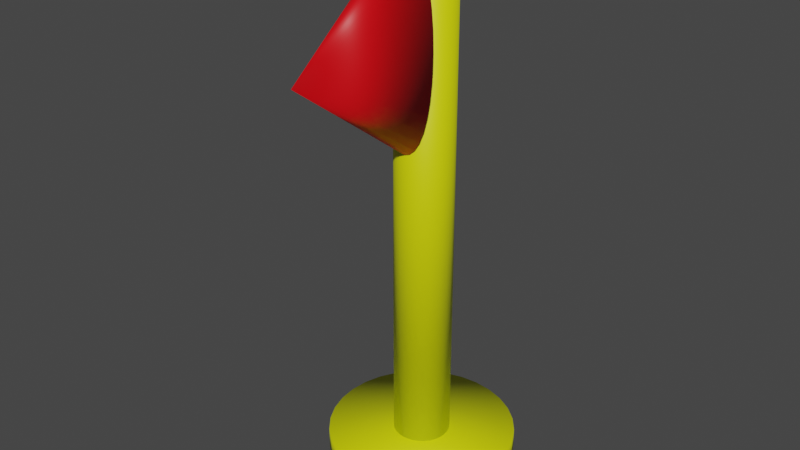 # Source: flag.blend  (saved by Blender 3.0.42; exported with 4.5.12 LTS)
import bpy
from mathutils import Matrix  # noqa: F401  (used for matrix-valued properties, if any)

bpy.ops.wm.read_factory_settings(use_empty=True)
scene = bpy.context.scene
scene.name = 'Scene'

# ---- collections
col_collection_1 = bpy.data.collections.new('Collection 1'); scene.collection.children.link(col_collection_1)

# ---- materials (node trees are filled in below, after node groups)
mat_yellow = bpy.data.materials.new('Yellow')
mat_yellow.use_transparent_shadow = False
mat_red = bpy.data.materials.new('Red')
mat_red.use_transparent_shadow = False

# ---- material node trees
mat_yellow.use_nodes = True; mat_yellow.node_tree.nodes.clear()
_N = mat_yellow.node_tree.nodes; _L = mat_yellow.node_tree.links
n0 = _N.new('ShaderNodeBsdfPrincipled'); n0.name = 'Principled BSDF'; n0.location = (10, 300)
n0.distribution = 'GGX'
n0.subsurface_method = 'RANDOM_WALK_SKIN'
n0.inputs[0].default_value = (0.7428, 0.8, 0.0, 1.0)
n0.inputs[3].default_value = 1.45
n0.inputs[27].default_value = (0.0, 0.0, 0.0, 1.0)
n0.inputs[28].default_value = 1.0
n1 = _N.new('ShaderNodeOutputMaterial'); n1.name = 'Material Output'; n1.location = (300, 300)
_L.new(n0.outputs[0], n1.inputs[0])
n1.is_active_output = True
mat_red.use_nodes = True; mat_red.node_tree.nodes.clear()
_N = mat_red.node_tree.nodes; _L = mat_red.node_tree.links
n0 = _N.new('ShaderNodeBsdfPrincipled'); n0.name = 'Principled BSDF'; n0.location = (10, 300)
n0.distribution = 'GGX'
n0.subsurface_method = 'RANDOM_WALK_SKIN'
n0.inputs[0].default_value = (0.8, 0.0, 0.004606, 1.0)
n0.inputs[3].default_value = 1.45
n0.inputs[27].default_value = (0.0, 0.0, 0.0, 1.0)
n0.inputs[28].default_value = 1.0
n1 = _N.new('ShaderNodeOutputMaterial'); n1.name = 'Material Output'; n1.location = (300, 300)
_L.new(n0.outputs[0], n1.inputs[0])
n1.is_active_output = True

# ---- world
world_world = bpy.data.worlds.new('World'); scene.world = world_world
world_world.use_nodes = True; world_world.node_tree.nodes.clear()
_N = world_world.node_tree.nodes; _L = world_world.node_tree.links
n0 = _N.new('ShaderNodeOutputWorld'); n0.name = 'World Output'; n0.location = (300, 300)
n1 = _N.new('ShaderNodeBackground'); n1.name = 'Background'; n1.location = (10, 300)
n1.inputs[0].default_value = (0.05088, 0.05088, 0.05088, 1.0)
_L.new(n1.outputs[0], n0.inputs[0])
n0.is_active_output = True
world_world.color = (0.05088, 0.05088, 0.05088)
world_world.use_sun_shadow = False
world_world.sun_shadow_jitter_overblur = 0.0

# ---- meshes
me_cylinder = bpy.data.meshes.new('Cylinder')
me_cylinder.from_pydata([(-3.553e-15, 1.0, -2.605), (-3.553e-15, 1.0, -2.365), (0.1951, 0.9808, -2.605), (0.1951, 0.9808, -2.365), (0.3827, 0.9239, -2.605), (0.3827, 0.9239, -2.365), (0.5556, 0.8315, -2.605), (0.5556, 0.8315, -2.365), (0.7071, 0.7071, -2.605), (0.7071, 0.7071, -2.365), (0.8315, 0.5556, -2.605), (0.8315, 0.5556, -2.365), (0.9239, 0.3827, -2.605), (0.9239, 0.3827, -2.365), (0.9808, 0.1951, -2.605), (0.9808, 0.1951, -2.365), (1.0, -4.371e-08, -2.605), (1.0, -4.371e-08, -2.365), (0.9808, -0.1951, -2.605), (0.9808, -0.1951, -2.365), (0.9239, -0.3827, -2.605), (0.9239, -0.3827, -2.365), (0.8315, -0.5556, -2.605), (0.8315, -0.5556, -2.365), (0.7071, -0.7071, -2.605), (0.7071, -0.7071, -2.365), (0.5556, -0.8315, -2.605), (0.5556, -0.8315, -2.365), (0.3827, -0.9239, -2.605), (0.3827, -0.9239, -2.365), (0.1951, -0.9808, -2.605), (0.1951, -0.9808, -2.365), (-8.742e-08, -1.0, -2.605), (-8.742e-08, -1.0, -2.365), (-0.1951, -0.9808, -2.605), (-0.1951, -0.9808, -2.365), (-0.3827, -0.9239, -2.605), (-0.3827, -0.9239, -2.365), (-0.5556, -0.8315, -2.605), (-0.5556, -0.8315, -2.365), (-0.7071, -0.7071, -2.605), (-0.7071, -0.7071, -2.365), (-0.8315, -0.5556, -2.605), (-0.8315, -0.5556, -2.365), (-0.9239, -0.3827, -2.605), (-0.9239, -0.3827, -2.365), (-0.9808, -0.1951, -2.605), (-0.9808, -0.1951, -2.365), (-1.0, 1.192e-08, -2.605), (-1.0, 1.192e-08, -2.365), (-0.9808, 0.1951, -2.605), (-0.9808, 0.1951, -2.365), (-0.9239, 0.3827, -2.605), (-0.9239, 0.3827, -2.365), (-0.8315, 0.5556, -2.605), (-0.8315, 0.5556, -2.365), (-0.7071, 0.7071, -2.605), (-0.7071, 0.7071, -2.365), (-0.5556, 0.8315, -2.605), (-0.5556, 0.8315, -2.365), (-0.3827, 0.9239, -2.605), (-0.3827, 0.9239, -2.365), (-0.1951, 0.9808, -2.605), (-0.1951, 0.9808, -2.365)], [], [(1, 2, 0), (3, 4, 2), (5, 6, 4), (7, 8, 6), (9, 10, 8), (11, 12, 10), (13, 14, 12), (15, 16, 14), (17, 18, 16), (19, 20, 18), (21, 22, 20), (23, 24, 22), (25, 26, 24), (27, 28, 26), (29, 30, 28), (31, 32, 30), (33, 34, 32), (35, 36, 34), (37, 38, 36), (39, 40, 38), (41, 42, 40), (43, 44, 42), (45, 46, 44), (47, 48, 46), (49, 50, 48), (51, 52, 50), (53, 54, 52), (55, 56, 54), (57, 58, 56), (59, 60, 58), (53, 37, 21), (61, 62, 60), (63, 0, 62), (14, 30, 46), (1, 3, 2), (3, 5, 4), (5, 7, 6), (7, 9, 8), (9, 11, 10), (11, 13, 12), (13, 15, 14), (15, 17, 16), (17, 19, 18), (19, 21, 20), (21, 23, 22), (23, 25, 24), (25, 27, 26), (27, 29, 28), (29, 31, 30), (31, 33, 32), (33, 35, 34), (35, 37, 36), (37, 39, 38), (39, 41, 40), (41, 43, 42), (43, 45, 44), (45, 47, 46), (47, 49, 48), (49, 51, 50), (51, 53, 52), (53, 55, 54), (55, 57, 56), (57, 59, 58), (59, 61, 60), (5, 3, 61), (3, 1, 61), (1, 63, 61), (61, 59, 57), (57, 55, 61), (55, 53, 61), (53, 51, 49), (49, 47, 45), (45, 43, 41), (41, 39, 37), (37, 35, 33), (33, 31, 29), (29, 27, 25), (25, 23, 21), (21, 19, 17), (17, 15, 13), (13, 11, 9), (9, 7, 5), (53, 49, 37), (49, 45, 37), (45, 41, 37), (37, 33, 29), (29, 25, 37), (25, 21, 37), (21, 17, 5), (17, 13, 5), (13, 9, 5), (5, 61, 53), (5, 53, 21), (61, 63, 62), (63, 1, 0), (62, 0, 2), (2, 4, 6), (6, 8, 10), (10, 12, 14), (14, 16, 18), (18, 20, 22), (22, 24, 26), (26, 28, 30), (30, 32, 34), (34, 36, 38), (38, 40, 42), (42, 44, 46), (46, 48, 50), (50, 52, 46), (52, 54, 46), (54, 56, 58), (58, 60, 54), (60, 62, 54), (62, 2, 14), (2, 6, 14), (6, 10, 14), (14, 18, 22), (22, 26, 14), (26, 30, 14), (30, 34, 46), (34, 38, 46), (38, 42, 46), (46, 54, 62), (62, 14, 46)])
me_cylinder.polygons.foreach_set('use_smooth', [True] * 124)
_uv = me_cylinder.uv_layers.new(name='UVMap')
_uv.uv.foreach_set('vector', [1.0, 1.0, 0.9688, 0.5, 1.0, 0.5, 0.9688, 1.0, 0.9375, 0.5, 0.9688, 0.5, 0.9375, 1.0, 0.9062, 0.5, 0.9375, 0.5, 0.9062, 1.0, 0.875, 0.5, 0.9062, 0.5, 0.875, 1.0, 0.8438, 0.5, 0.875, 0.5, 0.8438, 1.0, 0.8125, 0.5, 0.8438, 0.5, 0.8125, 1.0, 0.7812, 0.5, 0.8125, 0.5, 0.7812, 1.0, 0.75, 0.5, 0.7812, 0.5, 0.75, 1.0, 0.7188, 0.5, 0.75, 0.5, 0.7188, 1.0, 0.6875, 0.5, 0.7188, 0.5, 0.6875, 1.0, 0.6562, 0.5, 0.6875, 0.5, 0.6562, 1.0, 0.625, 0.5, 0.6562, 0.5, 0.625, 1.0, 0.5938, 0.5, 0.625, 0.5, 0.5938, 1.0, 0.5625, 0.5, 0.5938, 0.5, 0.5625, 1.0, 0.5312, 0.5, 0.5625, 0.5, 0.5312, 1.0, 0.5, 0.5, 0.5312, 0.5, 0.5, 1.0, 0.4688, 0.5, 0.5, 0.5, 0.4688, 1.0, 0.4375, 0.5, 0.4688, 0.5, 0.4375, 1.0, 0.4062, 0.5, 0.4375, 0.5, 0.4062, 1.0, 0.375, 0.5, 0.4062, 0.5, 0.375, 1.0, 0.3438, 0.5, 0.375, 0.5, 0.3438, 1.0, 0.3125, 0.5, 0.3438, 0.5, 0.3125, 1.0, 0.2812, 0.5, 0.3125, 0.5, 0.2812, 1.0, 0.25, 0.5, 0.2812, 0.5, 0.25, 1.0, 0.2188, 0.5, 0.25, 0.5, 0.2188, 1.0, 0.1875, 0.5, 0.2188, 0.5, 0.1875, 1.0, 0.1562, 0.5, 0.1875, 0.5, 0.1562, 1.0, 0.125, 0.5, 0.1562, 0.5, 0.125, 1.0, 0.09375, 0.5, 0.125, 0.5, 0.09375, 1.0, 0.0625, 0.5, 0.09375, 0.5, 0.02827, 0.3418, 0.1582, 0.02827, 0.4717, 0.1582, 0.0625, 1.0, 0.03125, 0.5, 0.0625, 0.5, 0.03125, 1.0, 0.0, 0.5, 0.03125, 0.5, 0.9854, 0.2968, 0.7968, 0.01461, 0.5146, 0.2032, 1.0, 1.0, 0.9688, 1.0, 0.9688, 0.5, 0.9688, 1.0, 0.9375, 1.0, 0.9375, 0.5, 0.9375, 1.0, 0.9062, 1.0, 0.9062, 0.5, 0.9062, 1.0, 0.875, 1.0, 0.875, 0.5, 0.875, 1.0, 0.8438, 1.0, 0.8438, 0.5, 0.8438, 1.0, 0.8125, 1.0, 0.8125, 0.5, 0.8125, 1.0, 0.7812, 1.0, 0.7812, 0.5, 0.7812, 1.0, 0.75, 1.0, 0.75, 0.5, 0.75, 1.0, 0.7188, 1.0, 0.7188, 0.5, 0.7188, 1.0, 0.6875, 1.0, 0.6875, 0.5, 0.6875, 1.0, 0.6562, 1.0, 0.6562, 0.5, 0.6562, 1.0, 0.625, 1.0, 0.625, 0.5, 0.625, 1.0, 0.5938, 1.0, 0.5938, 0.5, 0.5938, 1.0, 0.5625, 1.0, 0.5625, 0.5, 0.5625, 1.0, 0.5312, 1.0, 0.5312, 0.5, 0.5312, 1.0, 0.5, 1.0, 0.5, 0.5, 0.5, 1.0, 0.4688, 1.0, 0.4688, 0.5, 0.4688, 1.0, 0.4375, 1.0, 0.4375, 0.5, 0.4375, 1.0, 0.4062, 1.0, 0.4062, 0.5, 0.4062, 1.0, 0.375, 1.0, 0.375, 0.5, 0.375, 1.0, 0.3438, 1.0, 0.3438, 0.5, 0.3438, 1.0, 0.3125, 1.0, 0.3125, 0.5, 0.3125, 1.0, 0.2812, 1.0, 0.2812, 0.5, 0.2812, 1.0, 0.25, 1.0, 0.25, 0.5, 0.25, 1.0, 0.2188, 1.0, 0.2188, 0.5, 0.2188, 1.0, 0.1875, 1.0, 0.1875, 0.5, 0.1875, 1.0, 0.1562, 1.0, 0.1562, 0.5, 0.1562, 1.0, 0.125, 1.0, 0.125, 0.5, 0.125, 1.0, 0.09375, 1.0, 0.09375, 0.5, 0.09375, 1.0, 0.0625, 1.0, 0.0625, 0.5, 0.3418, 0.4717, 0.2968, 0.4854, 0.1582, 0.4717, 0.2968, 0.4854, 0.25, 0.49, 0.1582, 0.4717, 0.25, 0.49, 0.2032, 0.4854, 0.1582, 0.4717, 0.1582, 0.4717, 0.1167, 0.4496, 0.08029, 0.4197, 0.08029, 0.4197, 0.05045, 0.3833, 0.1582, 0.4717, 0.05045, 0.3833, 0.02827, 0.3418, 0.1582, 0.4717, 0.02827, 0.3418, 0.01461, 0.2968, 0.01, 0.25, 0.01, 0.25, 0.01461, 0.2032, 0.02827, 0.1582, 0.02827, 0.1582, 0.05045, 0.1167, 0.08029, 0.08029, 0.08029, 0.08029, 0.1167, 0.05045, 0.1582, 0.02827, 0.1582, 0.02827, 0.2032, 0.01461, 0.25, 0.01, 0.25, 0.01, 0.2968, 0.01461, 0.3418, 0.02827, 0.3418, 0.02827, 0.3833, 0.05045, 0.4197, 0.08029, 0.4197, 0.08029, 0.4496, 0.1167, 0.4717, 0.1582, 0.4717, 0.1582, 0.4854, 0.2032, 0.49, 0.25, 0.49, 0.25, 0.4854, 0.2968, 0.4717, 0.3418, 0.4717, 0.3418, 0.4496, 0.3833, 0.4197, 0.4197, 0.4197, 0.4197, 0.3833, 0.4496, 0.3418, 0.4717, 0.02827, 0.3418, 0.01, 0.25, 0.1582, 0.02827, 0.01, 0.25, 0.02827, 0.1582, 0.1582, 0.02827, 0.02827, 0.1582, 0.08029, 0.08029, 0.1582, 0.02827, 0.1582, 0.02827, 0.25, 0.01, 0.3418, 0.02827, 0.3418, 0.02827, 0.4197, 0.08029, 0.1582, 0.02827, 0.4197, 0.08029, 0.4717, 0.1582, 0.1582, 0.02827, 0.4717, 0.1582, 0.49, 0.25, 0.3418, 0.4717, 0.49, 0.25, 0.4717, 0.3418, 0.3418, 0.4717, 0.4717, 0.3418, 0.4197, 0.4197, 0.3418, 0.4717, 0.3418, 0.4717, 0.1582, 0.4717, 0.02827, 0.3418, 0.3418, 0.4717, 0.02827, 0.3418, 0.4717, 0.1582, 0.0625, 1.0, 0.03125, 1.0, 0.03125, 0.5, 0.03125, 1.0, 0.0, 1.0, 0.0, 0.5, 0.7032, 0.4854, 0.75, 0.49, 0.7968, 0.4854, 0.7968, 0.4854, 0.8418, 0.4717, 0.8833, 0.4496, 0.8833, 0.4496, 0.9197, 0.4197, 0.9496, 0.3833, 0.9496, 0.3833, 0.9717, 0.3418, 0.9854, 0.2968, 0.9854, 0.2968, 0.99, 0.25, 0.9854, 0.2032, 0.9854, 0.2032, 0.9717, 0.1582, 0.9496, 0.1167, 0.9496, 0.1167, 0.9197, 0.08029, 0.8833, 0.05045, 0.8833, 0.05045, 0.8418, 0.02827, 0.7968, 0.01461, 0.7968, 0.01461, 0.75, 0.01, 0.7032, 0.01461, 0.7032, 0.01461, 0.6582, 0.02827, 0.6167, 0.05045, 0.6167, 0.05045, 0.5803, 0.08029, 0.5504, 0.1167, 0.5504, 0.1167, 0.5283, 0.1582, 0.5146, 0.2032, 0.5146, 0.2032, 0.51, 0.25, 0.5146, 0.2968, 0.5146, 0.2968, 0.5283, 0.3418, 0.5146, 0.2032, 0.5283, 0.3418, 0.5504, 0.3833, 0.5146, 0.2032, 0.5504, 0.3833, 0.5803, 0.4197, 0.6167, 0.4496, 0.6167, 0.4496, 0.6582, 0.4717, 0.5504, 0.3833, 0.6582, 0.4717, 0.7032, 0.4854, 0.5504, 0.3833, 0.7032, 0.4854, 0.7968, 0.4854, 0.9854, 0.2968, 0.7968, 0.4854, 0.8833, 0.4496, 0.9854, 0.2968, 0.8833, 0.4496, 0.9496, 0.3833, 0.9854, 0.2968, 0.9854, 0.2968, 0.9854, 0.2032, 0.9496, 0.1167, 0.9496, 0.1167, 0.8833, 0.05045, 0.9854, 0.2968, 0.8833, 0.05045, 0.7968, 0.01461, 0.9854, 0.2968, 0.7968, 0.01461, 0.7032, 0.01461, 0.5146, 0.2032, 0.7032, 0.01461, 0.6167, 0.05045, 0.5146, 0.2032, 0.6167, 0.05045, 0.5504, 0.1167, 0.5146, 0.2032, 0.5146, 0.2032, 0.5504, 0.3833, 0.7032, 0.4854, 0.7032, 0.4854, 0.9854, 0.2968, 0.5146, 0.2032])
me_cylinder.materials.append(mat_yellow)
me_cylinder.use_remesh_fix_poles = True
me_cylinder.use_remesh_preserve_attributes = False
me_cylinder.update()
me_cone_001 = bpy.data.meshes.new('Cone.001')
me_cone_001.from_pydata([(8.565e-09, -0.1716, 1.692), (0.03643, -0.1716, 1.681), (0.07146, -0.1716, 1.647), (0.1037, -0.1716, 1.593), (0.132, -0.1716, 1.52), (0.1553, -0.1716, 1.43), (0.1725, -0.1716, 1.328), (0.1832, -0.1716, 1.217), (0.1867, -0.1716, 1.102), (0.1832, -0.1716, 0.9872), (0.1725, -0.1716, 0.8766), (0.1553, -0.1716, 0.7746), (0.132, -0.1716, 0.6851), (0.1037, -0.1716, 0.6118), (0.07146, -0.1716, 0.5573), (0.03643, -0.1716, 0.5237), (-7.761e-09, -0.1716, 0.5123), (-0.03643, -0.1716, 0.5237), (-0.07146, -0.1716, 0.5573), (-0.1037, -0.1716, 0.6118), (-0.132, -0.1716, 0.6851), (-0.1553, -0.1716, 0.7746), (-0.1725, -0.1716, 0.8766), (-0.1832, -0.1716, 0.9872), (-0.1867, -0.1716, 1.102), (-0.1832, -0.1716, 1.217), (-0.1725, -0.1716, 1.328), (-0.1553, -0.1716, 1.43), (-0.132, -0.1716, 1.52), (-0.1037, -0.1716, 1.593), (-0.07146, -0.1716, 1.647), (-0.03643, -0.1716, 1.681), (8.565e-09, -0.9751, 1.102), (8.565e-09, -0.1716, 1.692), (0.03643, -0.1716, 1.681), (0.07146, -0.1716, 1.647), (0.1037, -0.1716, 1.593), (0.132, -0.1716, 1.52), (0.1553, -0.1716, 1.43), (0.1725, -0.1716, 1.328), (0.1832, -0.1716, 1.217), (0.1867, -0.1716, 1.102), (0.1832, -0.1716, 0.9872), (0.1725, -0.1716, 0.8766), (0.1553, -0.1716, 0.7746), (0.132, -0.1716, 0.6851), (0.1037, -0.1716, 0.6118), (0.07146, -0.1716, 0.5573), (0.03643, -0.1716, 0.5237), (-7.761e-09, -0.1716, 0.5123), (-0.03643, -0.1716, 0.5237), (-0.07146, -0.1716, 0.5573), (-0.1037, -0.1716, 0.6118), (-0.132, -0.1716, 0.6851), (-0.1553, -0.1716, 0.7746), (-0.1725, -0.1716, 0.8766), (-0.1832, -0.1716, 0.9872), (-0.1867, -0.1716, 1.102), (-0.1832, -0.1716, 1.217), (-0.1725, -0.1716, 1.328), (-0.1553, -0.1716, 1.43), (-0.132, -0.1716, 1.52), (-0.1037, -0.1716, 1.593), (-0.07146, -0.1716, 1.647), (-0.03643, -0.1716, 1.681), (8.565e-09, -0.9751, 1.102)], [(33, 65), (65, 34), (65, 35), (65, 36), (65, 37), (65, 38), (65, 39), (65, 40), (65, 41), (65, 42), (65, 43), (65, 44), (65, 45), (65, 46), (65, 47), (65, 48), (65, 49), (65, 50), (65, 51), (65, 52), (65, 53), (65, 54), (65, 55), (65, 56), (65, 57), (65, 58), (65, 59), (65, 60), (65, 61), (65, 62), (65, 63), (65, 64)], [(0, 32, 1), (1, 32, 2), (2, 32, 3), (3, 32, 4), (4, 32, 5), (5, 32, 6), (6, 32, 7), (7, 32, 8), (8, 32, 9), (9, 32, 10), (10, 32, 11), (11, 32, 12), (12, 32, 13), (13, 32, 14), (14, 32, 15), (15, 32, 16), (16, 32, 17), (17, 32, 18), (18, 32, 19), (19, 32, 20), (20, 32, 21), (21, 32, 22), (22, 32, 23), (23, 32, 24), (24, 32, 25), (25, 32, 26), (26, 32, 27), (27, 32, 28), (28, 32, 29), (29, 32, 30), (29, 30, 3), (30, 32, 31), (31, 32, 0), (31, 0, 1), (1, 2, 31), (2, 3, 30), (31, 2, 30), (3, 4, 28), (4, 5, 27), (5, 6, 27), (6, 7, 26), (27, 6, 26), (7, 8, 24), (8, 9, 23), (9, 10, 23), (10, 11, 22), (23, 10, 22), (11, 12, 20), (12, 13, 19), (13, 14, 19), (14, 15, 18), (19, 14, 18), (15, 16, 17), (17, 18, 15), (19, 20, 12), (20, 21, 11), (21, 22, 11), (23, 24, 8), (24, 25, 7), (25, 26, 7), (27, 28, 4), (28, 29, 3)])
me_cone_001.polygons.foreach_set('use_smooth', [True] * 62)
_uv = me_cone_001.uv_layers.new(name='UVMap')
_uv.uv.foreach_set('vector', [0.25, 0.49, 0.25, 0.25, 0.2968, 0.4854, 0.2968, 0.4854, 0.25, 0.25, 0.3418, 0.4717, 0.3418, 0.4717, 0.25, 0.25, 0.3833, 0.4496, 0.3833, 0.4496, 0.25, 0.25, 0.4197, 0.4197, 0.4197, 0.4197, 0.25, 0.25, 0.4496, 0.3833, 0.4496, 0.3833, 0.25, 0.25, 0.4717, 0.3418, 0.4717, 0.3418, 0.25, 0.25, 0.4854, 0.2968, 0.4854, 0.2968, 0.25, 0.25, 0.49, 0.25, 0.49, 0.25, 0.25, 0.25, 0.4854, 0.2032, 0.4854, 0.2032, 0.25, 0.25, 0.4717, 0.1582, 0.4717, 0.1582, 0.25, 0.25, 0.4496, 0.1167, 0.4496, 0.1167, 0.25, 0.25, 0.4197, 0.08029, 0.4197, 0.08029, 0.25, 0.25, 0.3833, 0.05045, 0.3833, 0.05045, 0.25, 0.25, 0.3418, 0.02827, 0.3418, 0.02827, 0.25, 0.25, 0.2968, 0.01461, 0.2968, 0.01461, 0.25, 0.25, 0.25, 0.01, 0.25, 0.01, 0.25, 0.25, 0.2032, 0.01461, 0.2032, 0.01461, 0.25, 0.25, 0.1582, 0.02827, 0.1582, 0.02827, 0.25, 0.25, 0.1167, 0.05045, 0.1167, 0.05045, 0.25, 0.25, 0.08029, 0.08029, 0.08029, 0.08029, 0.25, 0.25, 0.05045, 0.1167, 0.05045, 0.1167, 0.25, 0.25, 0.02827, 0.1582, 0.02827, 0.1582, 0.25, 0.25, 0.01461, 0.2032, 0.01461, 0.2032, 0.25, 0.25, 0.01, 0.25, 0.01, 0.25, 0.25, 0.25, 0.01461, 0.2968, 0.01461, 0.2968, 0.25, 0.25, 0.02827, 0.3418, 0.02827, 0.3418, 0.25, 0.25, 0.05045, 0.3833, 0.05045, 0.3833, 0.25, 0.25, 0.08029, 0.4197, 0.08029, 0.4197, 0.25, 0.25, 0.1167, 0.4496, 0.1167, 0.4496, 0.25, 0.25, 0.1582, 0.4717, 0.6167, 0.4496, 0.6582, 0.4717, 0.8833, 0.4496, 0.1582, 0.4717, 0.25, 0.25, 0.2032, 0.4854, 0.2032, 0.4854, 0.25, 0.25, 0.25, 0.49, 0.7032, 0.4854, 0.75, 0.49, 0.7968, 0.4854, 0.7968, 0.4854, 0.8418, 0.4717, 0.7032, 0.4854, 0.8418, 0.4717, 0.8833, 0.4496, 0.6582, 0.4717, 0.7032, 0.4854, 0.8418, 0.4717, 0.6582, 0.4717, 0.8833, 0.4496, 0.9197, 0.4197, 0.5803, 0.4197, 0.9197, 0.4197, 0.9496, 0.3833, 0.5504, 0.3833, 0.9496, 0.3833, 0.9717, 0.3418, 0.5504, 0.3833, 0.9717, 0.3418, 0.9854, 0.2968, 0.5283, 0.3418, 0.5504, 0.3833, 0.9717, 0.3418, 0.5283, 0.3418, 0.9854, 0.2968, 0.99, 0.25, 0.51, 0.25, 0.99, 0.25, 0.9854, 0.2032, 0.5146, 0.2032, 0.9854, 0.2032, 0.9717, 0.1582, 0.5146, 0.2032, 0.9717, 0.1582, 0.9496, 0.1167, 0.5283, 0.1582, 0.5146, 0.2032, 0.9717, 0.1582, 0.5283, 0.1582, 0.9496, 0.1167, 0.9197, 0.08029, 0.5803, 0.08029, 0.9197, 0.08029, 0.8833, 0.05045, 0.6167, 0.05045, 0.8833, 0.05045, 0.8418, 0.02827, 0.6167, 0.05045, 0.8418, 0.02827, 0.7968, 0.01461, 0.6582, 0.02827, 0.6167, 0.05045, 0.8418, 0.02827, 0.6582, 0.02827, 0.7968, 0.01461, 0.75, 0.01, 0.7032, 0.01461, 0.7032, 0.01461, 0.6582, 0.02827, 0.7968, 0.01461, 0.6167, 0.05045, 0.5803, 0.08029, 0.9197, 0.08029, 0.5803, 0.08029, 0.5504, 0.1167, 0.9496, 0.1167, 0.5504, 0.1167, 0.5283, 0.1582, 0.9496, 0.1167, 0.5146, 0.2032, 0.51, 0.25, 0.99, 0.25, 0.51, 0.25, 0.5146, 0.2968, 0.9854, 0.2968, 0.5146, 0.2968, 0.5283, 0.3418, 0.9854, 0.2968, 0.5504, 0.3833, 0.5803, 0.4197, 0.9197, 0.4197, 0.5803, 0.4197, 0.6167, 0.4496, 0.8833, 0.4496])
me_cone_001.materials.append(mat_red)
me_cone_001.use_remesh_fix_poles = True
me_cone_001.use_remesh_preserve_attributes = False
me_cone_001.update()
me_cylinder_001 = bpy.data.meshes.new('Cylinder.001')
me_cylinder_001.from_pydata([(2.328e-09, 0.17, -1.334), (2.328e-09, 0.17, 1.686), (0.03317, 0.1667, -1.334), (0.03317, 0.1667, 1.686), (0.06506, 0.1571, -1.334), (0.06506, 0.1571, 1.686), (0.09445, 0.1413, -1.334), (0.09445, 0.1413, 1.686), (0.1202, 0.1202, -1.334), (0.1202, 0.1202, 1.686), (0.1413, 0.09445, -1.334), (0.1413, 0.09445, 1.686), (0.1571, 0.06506, -1.334), (0.1571, 0.06506, 1.686), (0.1667, 0.03317, -1.334), (0.1667, 0.03317, 1.686), (0.17, -9.117e-10, -1.334), (0.17, -9.117e-10, 1.686), (0.1667, -0.03317, -1.334), (0.1667, -0.03317, 1.686), (0.1571, -0.06506, -1.334), (0.1571, -0.06506, 1.686), (0.1413, -0.09445, -1.334), (0.1413, -0.09445, 1.686), (0.1202, -0.1202, -1.334), (0.1202, -0.1202, 1.686), (0.09445, -0.1413, -1.334), (0.09445, -0.1413, 1.686), (0.06506, -0.1571, -1.334), (0.06506, -0.1571, 1.686), (0.03317, -0.1667, -1.334), (0.03317, -0.1667, 1.686), (-1.253e-08, -0.17, -1.334), (-1.253e-08, -0.17, 1.686), (-0.03317, -0.1667, -1.334), (-0.03317, -0.1667, 1.686), (-0.06506, -0.1571, -1.334), (-0.06506, -0.1571, 1.686), (-0.09445, -0.1413, -1.334), (-0.09445, -0.1413, 1.686), (-0.1202, -0.1202, -1.334), (-0.1202, -0.1202, 1.686), (-0.1413, -0.09445, -1.334), (-0.1413, -0.09445, 1.686), (-0.1571, -0.06506, -1.334), (-0.1571, -0.06506, 1.686), (-0.1667, -0.03317, -1.334), (-0.1667, -0.03317, 1.686), (-0.17, 8.546e-09, -1.334), (-0.17, 8.546e-09, 1.686), (-0.1667, 0.03317, -1.334), (-0.1667, 0.03317, 1.686), (-0.1571, 0.06506, -1.334), (-0.1571, 0.06506, 1.686), (-0.1413, 0.09445, -1.334), (-0.1413, 0.09445, 1.686), (-0.1202, 0.1202, -1.334), (-0.1202, 0.1202, 1.686), (-0.09445, 0.1413, -1.334), (-0.09445, 0.1413, 1.686), (-0.06506, 0.1571, -1.334), (-0.06506, 0.1571, 1.686), (-0.03317, 0.1667, -1.334), (-0.03317, 0.1667, 1.686)], [], [(1, 2, 0), (3, 4, 2), (5, 6, 4), (7, 8, 6), (9, 10, 8), (11, 12, 10), (13, 14, 12), (15, 16, 14), (17, 18, 16), (19, 20, 18), (21, 22, 20), (23, 24, 22), (25, 26, 24), (27, 28, 26), (29, 30, 28), (31, 32, 30), (33, 34, 32), (35, 36, 34), (37, 38, 36), (39, 40, 38), (41, 42, 40), (43, 44, 42), (45, 46, 44), (47, 48, 46), (49, 50, 48), (51, 52, 50), (53, 54, 52), (55, 56, 54), (57, 58, 56), (59, 60, 58), (37, 21, 5), (61, 62, 60), (63, 0, 62), (14, 30, 46), (1, 3, 2), (3, 5, 4), (5, 7, 6), (7, 9, 8), (9, 11, 10), (11, 13, 12), (13, 15, 14), (15, 17, 16), (17, 19, 18), (19, 21, 20), (21, 23, 22), (23, 25, 24), (25, 27, 26), (27, 29, 28), (29, 31, 30), (31, 33, 32), (33, 35, 34), (35, 37, 36), (37, 39, 38), (39, 41, 40), (41, 43, 42), (43, 45, 44), (45, 47, 46), (47, 49, 48), (49, 51, 50), (51, 53, 52), (53, 55, 54), (55, 57, 56), (57, 59, 58), (59, 61, 60), (5, 3, 61), (3, 1, 61), (1, 63, 61), (61, 59, 57), (57, 55, 61), (55, 53, 61), (53, 51, 49), (49, 47, 53), (47, 45, 53), (45, 43, 37), (43, 41, 37), (41, 39, 37), (37, 35, 33), (33, 31, 29), (29, 27, 25), (25, 23, 21), (21, 19, 17), (17, 15, 21), (15, 13, 21), (13, 11, 9), (9, 7, 5), (37, 33, 29), (29, 25, 37), (25, 21, 37), (13, 9, 21), (9, 5, 21), (5, 61, 53), (53, 45, 37), (5, 53, 37), (61, 63, 62), (63, 1, 0), (62, 0, 2), (2, 4, 6), (6, 8, 14), (8, 10, 14), (10, 12, 14), (14, 16, 18), (18, 20, 22), (22, 24, 30), (24, 26, 30), (26, 28, 30), (30, 32, 38), (32, 34, 38), (34, 36, 38), (38, 40, 46), (40, 42, 46), (42, 44, 46), (46, 48, 50), (50, 52, 54), (54, 56, 58), (58, 60, 54), (60, 62, 54), (62, 2, 14), (2, 6, 14), (14, 18, 30), (18, 22, 30), (46, 50, 54), (30, 38, 46), (46, 54, 62), (62, 14, 46)])
me_cylinder_001.polygons.foreach_set('use_smooth', [True] * 124)
_uv = me_cylinder_001.uv_layers.new(name='UVMap')
_uv.uv.foreach_set('vector', [1.0, 1.0, 0.9688, 0.5, 1.0, 0.5, 0.9688, 1.0, 0.9375, 0.5, 0.9688, 0.5, 0.9375, 1.0, 0.9062, 0.5, 0.9375, 0.5, 0.9062, 1.0, 0.875, 0.5, 0.9062, 0.5, 0.875, 1.0, 0.8438, 0.5, 0.875, 0.5, 0.8438, 1.0, 0.8125, 0.5, 0.8438, 0.5, 0.8125, 1.0, 0.7812, 0.5, 0.8125, 0.5, 0.7812, 1.0, 0.75, 0.5, 0.7812, 0.5, 0.75, 1.0, 0.7188, 0.5, 0.75, 0.5, 0.7188, 1.0, 0.6875, 0.5, 0.7188, 0.5, 0.6875, 1.0, 0.6562, 0.5, 0.6875, 0.5, 0.6562, 1.0, 0.625, 0.5, 0.6562, 0.5, 0.625, 1.0, 0.5938, 0.5, 0.625, 0.5, 0.5938, 1.0, 0.5625, 0.5, 0.5938, 0.5, 0.5625, 1.0, 0.5312, 0.5, 0.5625, 0.5, 0.5312, 1.0, 0.5, 0.5, 0.5312, 0.5, 0.5, 1.0, 0.4688, 0.5, 0.5, 0.5, 0.4688, 1.0, 0.4375, 0.5, 0.4688, 0.5, 0.4375, 1.0, 0.4062, 0.5, 0.4375, 0.5, 0.4062, 1.0, 0.375, 0.5, 0.4062, 0.5, 0.375, 1.0, 0.3438, 0.5, 0.375, 0.5, 0.3438, 1.0, 0.3125, 0.5, 0.3438, 0.5, 0.3125, 1.0, 0.2812, 0.5, 0.3125, 0.5, 0.2812, 1.0, 0.25, 0.5, 0.2812, 0.5, 0.25, 1.0, 0.2188, 0.5, 0.25, 0.5, 0.2188, 1.0, 0.1875, 0.5, 0.2188, 0.5, 0.1875, 1.0, 0.1562, 0.5, 0.1875, 0.5, 0.1562, 1.0, 0.125, 0.5, 0.1562, 0.5, 0.125, 1.0, 0.09375, 0.5, 0.125, 0.5, 0.09375, 1.0, 0.0625, 0.5, 0.09375, 0.5, 0.1582, 0.02827, 0.4717, 0.1582, 0.3418, 0.4717, 0.0625, 1.0, 0.03125, 0.5, 0.0625, 0.5, 0.03125, 1.0, 0.0, 0.5, 0.03125, 0.5, 0.9854, 0.2968, 0.7968, 0.01461, 0.5146, 0.2032, 1.0, 1.0, 0.9688, 1.0, 0.9688, 0.5, 0.9688, 1.0, 0.9375, 1.0, 0.9375, 0.5, 0.9375, 1.0, 0.9062, 1.0, 0.9062, 0.5, 0.9062, 1.0, 0.875, 1.0, 0.875, 0.5, 0.875, 1.0, 0.8438, 1.0, 0.8438, 0.5, 0.8438, 1.0, 0.8125, 1.0, 0.8125, 0.5, 0.8125, 1.0, 0.7812, 1.0, 0.7812, 0.5, 0.7812, 1.0, 0.75, 1.0, 0.75, 0.5, 0.75, 1.0, 0.7188, 1.0, 0.7188, 0.5, 0.7188, 1.0, 0.6875, 1.0, 0.6875, 0.5, 0.6875, 1.0, 0.6562, 1.0, 0.6562, 0.5, 0.6562, 1.0, 0.625, 1.0, 0.625, 0.5, 0.625, 1.0, 0.5938, 1.0, 0.5938, 0.5, 0.5938, 1.0, 0.5625, 1.0, 0.5625, 0.5, 0.5625, 1.0, 0.5312, 1.0, 0.5312, 0.5, 0.5312, 1.0, 0.5, 1.0, 0.5, 0.5, 0.5, 1.0, 0.4688, 1.0, 0.4688, 0.5, 0.4688, 1.0, 0.4375, 1.0, 0.4375, 0.5, 0.4375, 1.0, 0.4062, 1.0, 0.4062, 0.5, 0.4062, 1.0, 0.375, 1.0, 0.375, 0.5, 0.375, 1.0, 0.3438, 1.0, 0.3438, 0.5, 0.3438, 1.0, 0.3125, 1.0, 0.3125, 0.5, 0.3125, 1.0, 0.2812, 1.0, 0.2812, 0.5, 0.2812, 1.0, 0.25, 1.0, 0.25, 0.5, 0.25, 1.0, 0.2188, 1.0, 0.2188, 0.5, 0.2188, 1.0, 0.1875, 1.0, 0.1875, 0.5, 0.1875, 1.0, 0.1562, 1.0, 0.1562, 0.5, 0.1562, 1.0, 0.125, 1.0, 0.125, 0.5, 0.125, 1.0, 0.09375, 1.0, 0.09375, 0.5, 0.09375, 1.0, 0.0625, 1.0, 0.0625, 0.5, 0.3418, 0.4717, 0.2968, 0.4854, 0.1582, 0.4717, 0.2968, 0.4854, 0.25, 0.49, 0.1582, 0.4717, 0.25, 0.49, 0.2032, 0.4854, 0.1582, 0.4717, 0.1582, 0.4717, 0.1167, 0.4496, 0.08029, 0.4197, 0.08029, 0.4197, 0.05045, 0.3833, 0.1582, 0.4717, 0.05045, 0.3833, 0.02827, 0.3418, 0.1582, 0.4717, 0.02827, 0.3418, 0.01461, 0.2968, 0.01, 0.25, 0.01, 0.25, 0.01461, 0.2032, 0.02827, 0.3418, 0.01461, 0.2032, 0.02827, 0.1582, 0.02827, 0.3418, 0.02827, 0.1582, 0.05045, 0.1167, 0.1582, 0.02827, 0.05045, 0.1167, 0.08029, 0.08029, 0.1582, 0.02827, 0.08029, 0.08029, 0.1167, 0.05045, 0.1582, 0.02827, 0.1582, 0.02827, 0.2032, 0.01461, 0.25, 0.01, 0.25, 0.01, 0.2968, 0.01461, 0.3418, 0.02827, 0.3418, 0.02827, 0.3833, 0.05045, 0.4197, 0.08029, 0.4197, 0.08029, 0.4496, 0.1167, 0.4717, 0.1582, 0.4717, 0.1582, 0.4854, 0.2032, 0.49, 0.25, 0.49, 0.25, 0.4854, 0.2968, 0.4717, 0.1582, 0.4854, 0.2968, 0.4717, 0.3418, 0.4717, 0.1582, 0.4717, 0.3418, 0.4496, 0.3833, 0.4197, 0.4197, 0.4197, 0.4197, 0.3833, 0.4496, 0.3418, 0.4717, 0.1582, 0.02827, 0.25, 0.01, 0.3418, 0.02827, 0.3418, 0.02827, 0.4197, 0.08029, 0.1582, 0.02827, 0.4197, 0.08029, 0.4717, 0.1582, 0.1582, 0.02827, 0.4717, 0.3418, 0.4197, 0.4197, 0.4717, 0.1582, 0.4197, 0.4197, 0.3418, 0.4717, 0.4717, 0.1582, 0.3418, 0.4717, 0.1582, 0.4717, 0.02827, 0.3418, 0.02827, 0.3418, 0.02827, 0.1582, 0.1582, 0.02827, 0.3418, 0.4717, 0.02827, 0.3418, 0.1582, 0.02827, 0.0625, 1.0, 0.03125, 1.0, 0.03125, 0.5, 0.03125, 1.0, 0.0, 1.0, 0.0, 0.5, 0.7032, 0.4854, 0.75, 0.49, 0.7968, 0.4854, 0.7968, 0.4854, 0.8418, 0.4717, 0.8833, 0.4496, 0.8833, 0.4496, 0.9197, 0.4197, 0.9854, 0.2968, 0.9197, 0.4197, 0.9496, 0.3833, 0.9854, 0.2968, 0.9496, 0.3833, 0.9717, 0.3418, 0.9854, 0.2968, 0.9854, 0.2968, 0.99, 0.25, 0.9854, 0.2032, 0.9854, 0.2032, 0.9717, 0.1582, 0.9496, 0.1167, 0.9496, 0.1167, 0.9197, 0.08029, 0.7968, 0.01461, 0.9197, 0.08029, 0.8833, 0.05045, 0.7968, 0.01461, 0.8833, 0.05045, 0.8418, 0.02827, 0.7968, 0.01461, 0.7968, 0.01461, 0.75, 0.01, 0.6167, 0.05045, 0.75, 0.01, 0.7032, 0.01461, 0.6167, 0.05045, 0.7032, 0.01461, 0.6582, 0.02827, 0.6167, 0.05045, 0.6167, 0.05045, 0.5803, 0.08029, 0.5146, 0.2032, 0.5803, 0.08029, 0.5504, 0.1167, 0.5146, 0.2032, 0.5504, 0.1167, 0.5283, 0.1582, 0.5146, 0.2032, 0.5146, 0.2032, 0.51, 0.25, 0.5146, 0.2968, 0.5146, 0.2968, 0.5283, 0.3418, 0.5504, 0.3833, 0.5504, 0.3833, 0.5803, 0.4197, 0.6167, 0.4496, 0.6167, 0.4496, 0.6582, 0.4717, 0.5504, 0.3833, 0.6582, 0.4717, 0.7032, 0.4854, 0.5504, 0.3833, 0.7032, 0.4854, 0.7968, 0.4854, 0.9854, 0.2968, 0.7968, 0.4854, 0.8833, 0.4496, 0.9854, 0.2968, 0.9854, 0.2968, 0.9854, 0.2032, 0.7968, 0.01461, 0.9854, 0.2032, 0.9496, 0.1167, 0.7968, 0.01461, 0.5146, 0.2032, 0.5146, 0.2968, 0.5504, 0.3833, 0.7968, 0.01461, 0.6167, 0.05045, 0.5146, 0.2032, 0.5146, 0.2032, 0.5504, 0.3833, 0.7032, 0.4854, 0.7032, 0.4854, 0.9854, 0.2968, 0.5146, 0.2032])
me_cylinder_001.materials.append(mat_yellow)
me_cylinder_001.use_remesh_fix_poles = True
me_cylinder_001.use_remesh_preserve_attributes = False
me_cylinder_001.update()

# ---- objects
ob_base = bpy.data.objects.new('Base', me_cylinder)
ob_flag = bpy.data.objects.new('Flag', me_cone_001)
ob_pole = bpy.data.objects.new('Pole', me_cylinder_001)

# ---- transforms, parenting, visibility, modifiers, constraints
ob_base.location = (0.0, 0.0, 0.0)
ob_base.scale = (0.5629, 0.5629, 0.5629)
ob_flag.location = (0.0, 0.0, 0.0)
ob_pole.location = (0.0, 0.0, 0.0)

# ---- collection membership
col_collection_1.objects.link(ob_base)
col_collection_1.objects.link(ob_flag)
col_collection_1.objects.link(ob_pole)

# ---- scene / render settings (as saved in the file)
scene.frame_start = 1; scene.frame_end = 250; scene.frame_set(2)
scene.render.engine = 'BLENDER_EEVEE_NEXT'
scene.cycles.sampling_pattern = 'TABULATED_SOBOL'
scene.cycles.use_light_tree = False
scene.view_settings.view_transform = 'Filmic'
bpy.context.view_layer.update()

# ---- added for rendering (the .blend has no active camera and no usable light): camera, sun
cam_auto = bpy.data.cameras.new('AutoCamera')
cam_auto.lens = 50.0
cam_auto.sensor_width = 36.0
cam_auto.clip_end = 1000.0
ob_auto_camera = bpy.data.objects.new('AutoCamera', cam_auto)
scene.collection.objects.link(ob_auto_camera)
ob_auto_camera.location = (3.41329, -4.30205, 2.84366)
ob_auto_camera.rotation_euler = (1.09748, -7.21219e-08, 0.694738)
scene.camera = ob_auto_camera
light_auto_sun = bpy.data.lights.new('AutoSun', 'SUN')
light_auto_sun.energy = 3.0
light_auto_sun.angle = 0.0523599
ob_auto_sun = bpy.data.objects.new('AutoSun', light_auto_sun)
scene.collection.objects.link(ob_auto_sun)
ob_auto_sun.rotation_euler = (0.872665, 0.174533, 0.523599)
bpy.context.view_layer.update()
